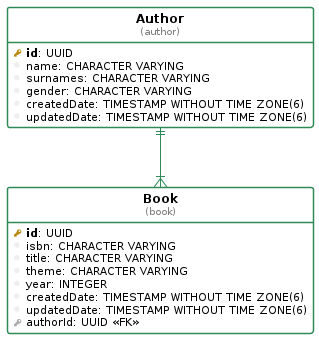

The diagram above was rendered by PlantUML. Its source (embedded in the PNG):
@startuml
!define table(ename, dbname) entity "<b>ename</b>\n<font size=10 color=gray>(dbname)</font>"

!define pkey(x) {field} <b><color:DarkGoldenRod><&key></color> x</b>
!define fkey(x) {field} <color:#AAAAAA><&key></color> x
!define column(x) {field} <color:#EFEFEF><&media-record></color> x

hide stereotypes
hide methods
hide circle

top to bottom direction

skinparam roundcorner 5
skinparam linetype ortho
skinparam shadowing false
skinparam handwritten false

skinparam class {
    BackgroundColor white
    ArrowColor seagreen
    BorderColor seagreen
}


table( Author, author ) as author {
  pkey( id ): UUID 
  column( name ): CHARACTER VARYING 
  column( surnames ): CHARACTER VARYING 
  column( gender ): CHARACTER VARYING 
  column( createdDate ): TIMESTAMP WITHOUT TIME ZONE(6) 
  column( updatedDate ): TIMESTAMP WITHOUT TIME ZONE(6) 
}

table( Book, book ) as book {
  pkey( id ): UUID 
  column( isbn ): CHARACTER VARYING 
  column( title ): CHARACTER VARYING 
  column( theme ): CHARACTER VARYING 
  column( year ): INTEGER 
  column( createdDate ): TIMESTAMP WITHOUT TIME ZONE(6) 
  column( updatedDate ): TIMESTAMP WITHOUT TIME ZONE(6) 
  fkey( authorId ): UUID <<FK>>
}

"author" ||--|{ "book"
@enduml